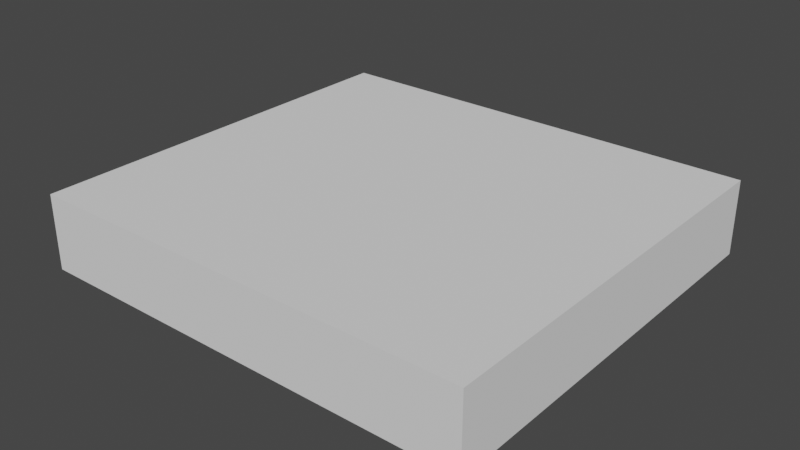 # Source: ShortWall.blend  (saved by Blender 2.92.15; exported with 4.5.12 LTS)
import bpy
from mathutils import Matrix  # noqa: F401  (used for matrix-valued properties, if any)

bpy.ops.wm.read_factory_settings(use_empty=True)
scene = bpy.context.scene
scene.name = 'Scene'

# ---- world
world_world = bpy.data.worlds.new('World'); scene.world = world_world
world_world.use_nodes = True; world_world.node_tree.nodes.clear()
_N = world_world.node_tree.nodes; _L = world_world.node_tree.links
n0 = _N.new('ShaderNodeOutputWorld'); n0.name = 'World Output'; n0.location = (300, 300)
n1 = _N.new('ShaderNodeBackground'); n1.name = 'Background'; n1.location = (10, 300)
n1.inputs[0].default_value = (0.05088, 0.05088, 0.05088, 1.0)
_L.new(n1.outputs[0], n0.inputs[0])
n0.is_active_output = True
world_world.color = (0.05088, 0.05088, 0.05088)
world_world.use_sun_shadow = False
world_world.sun_shadow_jitter_overblur = 0.0

# ---- meshes
me_cube_001 = bpy.data.meshes.new('Cube.001')
me_cube_001.from_pydata([(-1.1, 0.0, -0.1), (-1.1, 0.0, 0.1), (-1.1, 1.1, -0.1), (-1.1, 1.1, 0.1), (0.1, 0.0, -0.1), (0.1, 0.0, 0.1), (0.1, 1.1, -0.1), (0.1, 1.1, 0.1)], [], [(0, 1, 3, 2), (2, 3, 7, 6), (6, 7, 5, 4), (4, 5, 1, 0), (2, 6, 4, 0), (7, 3, 1, 5)])
_uv = me_cube_001.uv_layers.new(name='UVMap')
_uv.uv.foreach_set('vector', [0.8672, 0.06946, 0.9172, 0.06946, 0.9172, 0.3445, 0.8672, 0.3445, 0.058, 0.05719, 0.108, 0.05719, 0.108, 0.3572, 0.058, 0.3572, 0.8672, 0.6195, 0.9172, 0.6195, 0.9172, 0.8945, 0.8672, 0.8945, 0.058, 0.6572, 0.108, 0.6572, 0.108, 0.9572, 0.058, 0.9572, 0.05, 0.46, 0.35, 0.46, 0.35, 0.79, 0.05, 0.79, 0.65, 0.46, 0.95, 0.46, 0.95, 0.79, 0.65, 0.79])
me_cube_001.use_remesh_fix_poles = True
me_cube_001.use_remesh_preserve_attributes = False
me_cube_001.use_mirror_vertex_groups = False
me_cube_001.update()

# ---- objects
ob_shortwall = bpy.data.objects.new('ShortWall', me_cube_001)

# ---- transforms, parenting, visibility, modifiers, constraints
ob_shortwall.location = (0.0, 0.0, 0.0)
ob_shortwall.lineart.crease_threshold = 0.0

# ---- collection membership
scene.collection.objects.link(ob_shortwall)

# ---- scene / render settings (as saved in the file)
scene.frame_start = 1; scene.frame_end = 250; scene.frame_set(1)
scene.render.engine = 'BLENDER_EEVEE_NEXT'
scene.cycles.use_denoising = False
scene.cycles.samples = 128
scene.cycles.sampling_pattern = 'TABULATED_SOBOL'
scene.cycles.use_adaptive_sampling = False
scene.cycles.use_light_tree = False
scene.view_settings.view_transform = 'Filmic'
bpy.context.view_layer.update()

# ---- added for rendering (the .blend has no active camera and no usable light): camera, sun
cam_auto = bpy.data.cameras.new('AutoCamera')
cam_auto.lens = 50.0
cam_auto.sensor_width = 36.0
cam_auto.clip_end = 1000.0
ob_auto_camera = bpy.data.objects.new('AutoCamera', cam_auto)
scene.collection.objects.link(ob_auto_camera)
ob_auto_camera.location = (1.01748, -1.27098, 1.21398)
ob_auto_camera.rotation_euler = (1.09748, -7.21219e-08, 0.694738)
scene.camera = ob_auto_camera
light_auto_sun = bpy.data.lights.new('AutoSun', 'SUN')
light_auto_sun.energy = 3.0
light_auto_sun.angle = 0.0523599
ob_auto_sun = bpy.data.objects.new('AutoSun', light_auto_sun)
scene.collection.objects.link(ob_auto_sun)
ob_auto_sun.rotation_euler = (0.872665, 0.174533, 0.523599)
bpy.context.view_layer.update()
